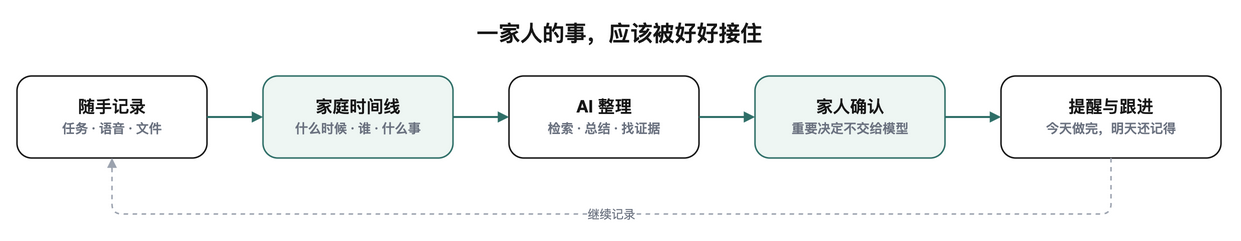

The diagram above was exported from draw.io. Its source (the exported page's mxGraphModel, read from the mxfile embedded in the PNG):
<mxGraphModel dx="1280" dy="260" grid="1" gridSize="10" guides="1" tooltips="1" connect="1" arrows="1" fold="1" page="1" pageScale="1" pageWidth="1280" pageHeight="260" background="#ffffff" adaptiveColors="auto">
  <root>
    <mxCell id="0" />
    <mxCell id="1" parent="0" />
    <mxCell id="title" value="一家人的事，应该被好好接住" style="text;html=1;align=center;verticalAlign=middle;fontSize=22;fontStyle=1;fontColor=#171717;" vertex="1" parent="1">
      <mxGeometry x="300" y="12" width="680" height="34" as="geometry" />
    </mxCell>
    <mxCell id="record" value="随手记录&lt;br&gt;&lt;font color=&quot;#6b7280&quot; style=&quot;font-size:13px&quot;&gt;任务 · 语音 · 文件&lt;/font&gt;" style="rounded=1;whiteSpace=wrap;html=1;arcSize=18;strokeColor=#171717;strokeWidth=1.5;fillColor=#ffffff;fontColor=#171717;fontSize=17;fontStyle=1;spacing=8;" vertex="1" parent="1">
      <mxGeometry x="38" y="72" width="190" height="82" as="geometry" />
    </mxCell>
    <mxCell id="timeline" value="家庭时间线&lt;br&gt;&lt;font color=&quot;#6b7280&quot; style=&quot;font-size:13px&quot;&gt;什么时候 · 谁 · 什么事&lt;/font&gt;" style="rounded=1;whiteSpace=wrap;html=1;arcSize=18;strokeColor=#2f6f68;strokeWidth=1.5;fillColor=#eef6f3;fontColor=#171717;fontSize=17;fontStyle=1;spacing=8;" vertex="1" parent="1">
      <mxGeometry x="284" y="72" width="190" height="82" as="geometry" />
    </mxCell>
    <mxCell id="understand" value="AI 整理&lt;br&gt;&lt;font color=&quot;#6b7280&quot; style=&quot;font-size:13px&quot;&gt;检索 · 总结 · 找证据&lt;/font&gt;" style="rounded=1;whiteSpace=wrap;html=1;arcSize=18;strokeColor=#171717;strokeWidth=1.5;fillColor=#ffffff;fontColor=#171717;fontSize=17;fontStyle=1;spacing=8;" vertex="1" parent="1">
      <mxGeometry x="530" y="72" width="190" height="82" as="geometry" />
    </mxCell>
    <mxCell id="confirm" value="家人确认&lt;br&gt;&lt;font color=&quot;#6b7280&quot; style=&quot;font-size:13px&quot;&gt;重要决定不交给模型&lt;/font&gt;" style="rounded=1;whiteSpace=wrap;html=1;arcSize=18;strokeColor=#2f6f68;strokeWidth=1.5;fillColor=#eef6f3;fontColor=#171717;fontSize=17;fontStyle=1;spacing=8;" vertex="1" parent="1">
      <mxGeometry x="776" y="72" width="190" height="82" as="geometry" />
    </mxCell>
    <mxCell id="follow" value="提醒与跟进&lt;br&gt;&lt;font color=&quot;#6b7280&quot; style=&quot;font-size:13px&quot;&gt;今天做完，明天还记得&lt;/font&gt;" style="rounded=1;whiteSpace=wrap;html=1;arcSize=18;strokeColor=#171717;strokeWidth=1.5;fillColor=#ffffff;fontColor=#171717;fontSize=17;fontStyle=1;spacing=8;" vertex="1" parent="1">
      <mxGeometry x="1022" y="72" width="220" height="82" as="geometry" />
    </mxCell>
    <mxCell id="e1" style="edgeStyle=orthogonalEdgeStyle;rounded=1;orthogonalLoop=1;jettySize=auto;html=1;strokeColor=#2f6f68;strokeWidth=2;endArrow=block;endFill=1;" edge="1" parent="1" source="record" target="timeline">
      <mxGeometry relative="1" as="geometry" />
    </mxCell>
    <mxCell id="e2" style="edgeStyle=orthogonalEdgeStyle;rounded=1;orthogonalLoop=1;jettySize=auto;html=1;strokeColor=#2f6f68;strokeWidth=2;endArrow=block;endFill=1;" edge="1" parent="1" source="timeline" target="understand">
      <mxGeometry relative="1" as="geometry" />
    </mxCell>
    <mxCell id="e3" style="edgeStyle=orthogonalEdgeStyle;rounded=1;orthogonalLoop=1;jettySize=auto;html=1;strokeColor=#2f6f68;strokeWidth=2;endArrow=block;endFill=1;" edge="1" parent="1" source="understand" target="confirm">
      <mxGeometry relative="1" as="geometry" />
    </mxCell>
    <mxCell id="e4" style="edgeStyle=orthogonalEdgeStyle;rounded=1;orthogonalLoop=1;jettySize=auto;html=1;strokeColor=#2f6f68;strokeWidth=2;endArrow=block;endFill=1;" edge="1" parent="1" source="confirm" target="follow">
      <mxGeometry relative="1" as="geometry" />
    </mxCell>
    <mxCell id="e5" value="继续记录" style="edgeStyle=orthogonalEdgeStyle;rounded=1;orthogonalLoop=1;jettySize=auto;html=1;strokeColor=#9ca3af;strokeWidth=1.5;dashed=1;endArrow=block;endFill=1;fontSize=12;fontColor=#6b7280;exitX=0.5;exitY=1;entryX=0.5;entryY=1;" edge="1" parent="1" source="follow" target="record">
      <mxGeometry relative="1" as="geometry">
        <Array as="points">
          <mxPoint x="1132" y="210" />
          <mxPoint x="133" y="210" />
        </Array>
      </mxGeometry>
    </mxCell>
  </root>
</mxGraphModel>